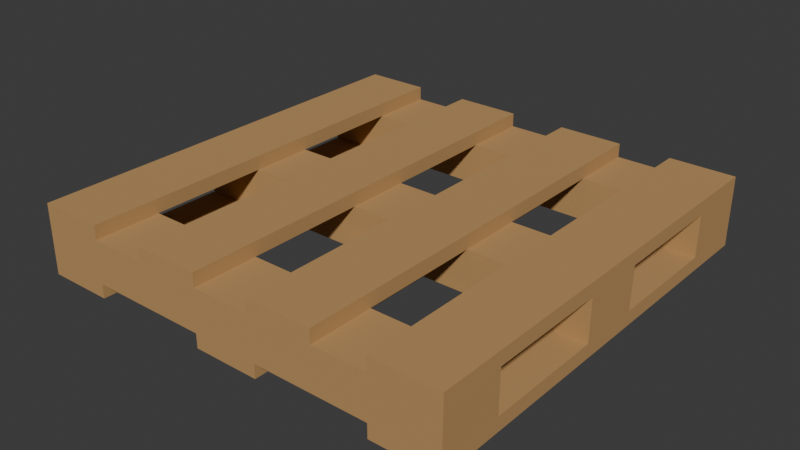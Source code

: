 # Source: pallet.blend  (saved by Blender 4.4.32; exported with 4.5.12 LTS)
import bpy
from mathutils import Matrix  # noqa: F401  (used for matrix-valued properties, if any)

bpy.ops.wm.read_factory_settings(use_empty=True)
scene = bpy.context.scene
scene.name = 'Scene'

# ---- collections
col_collection = bpy.data.collections.new('Collection'); scene.collection.children.link(col_collection)

# ---- materials (node trees are filled in below, after node groups)
mat_wood = bpy.data.materials.new('wood')

# ---- material node trees
mat_wood.use_nodes = True; mat_wood.node_tree.nodes.clear()
_N = mat_wood.node_tree.nodes; _L = mat_wood.node_tree.links
n0 = _N.new('ShaderNodeBsdfPrincipled'); n0.name = 'Principled BSDF'; n0.location = (10, 300)
n0.inputs[0].default_value = (0.4982, 0.2875, 0.11, 1.0)
n0.inputs[2].default_value = 1.0
n1 = _N.new('ShaderNodeOutputMaterial'); n1.name = 'Material Output'; n1.location = (300, 300)
_L.new(n0.outputs[0], n1.inputs[0])
n1.is_active_output = True

# ---- world
world_world = bpy.data.worlds.new('World'); scene.world = world_world
world_world.use_nodes = True; world_world.node_tree.nodes.clear()
_N = world_world.node_tree.nodes; _L = world_world.node_tree.links
n0 = _N.new('ShaderNodeOutputWorld'); n0.name = 'World Output'; n0.location = (300, 300)
n1 = _N.new('ShaderNodeBackground'); n1.name = 'Background'; n1.location = (10, 300)
n1.inputs[0].default_value = (0.05088, 0.05088, 0.05088, 1.0)
_L.new(n1.outputs[0], n0.inputs[0])
n0.is_active_output = True
world_world.color = (0.05088, 0.05088, 0.05088)
world_world.sun_shadow_jitter_overblur = 0.0

# ---- meshes
me_cube_003 = bpy.data.meshes.new('Cube.003')
me_cube_003.from_pydata([(-1.0, -1.0, -3.085), (-1.0, -1.0, 3.085), (-1.0, 1.0, -3.085), (-1.0, 1.0, 3.085), (1.0, -1.0, -3.085), (1.0, -1.0, 3.085), (1.0, 1.0, -3.085), (1.0, 1.0, 3.085), (10.1, -1.0, -3.085), (10.1, -1.0, 3.085), (10.1, 1.0, -3.085), (10.1, 1.0, 3.085), (12.1, -1.0, -3.085), (12.1, -1.0, 3.085), (12.1, 1.0, -3.085), (12.1, 1.0, 3.085), (6.485, -1.0, -3.085), (6.485, -1.0, 3.085), (6.485, 1.0, -3.085), (6.485, 1.0, 3.085), (8.485, -1.0, -3.085), (8.485, -1.0, 3.085), (8.485, 1.0, -3.085), (8.485, 1.0, 3.085), (2.722, -1.0, -3.085), (2.722, -1.0, 3.085), (2.722, 1.0, -3.085), (2.722, 1.0, 3.085), (4.722, -1.0, -3.085), (4.722, -1.0, 3.085), (4.722, 1.0, -3.085), (4.722, 1.0, 3.085), (-1.0, -1.0, -28.0), (-1.0, -1.0, -21.83), (-1.0, 1.0, -28.0), (-1.0, 1.0, -21.83), (1.0, -1.0, -28.0), (1.0, -1.0, -21.83), (1.0, 1.0, -28.0), (1.0, 1.0, -21.83), (4.643, -1.0, -28.0), (4.643, -1.0, -21.83), (4.643, 1.0, -28.0), (4.643, 1.0, -21.83), (6.643, -1.0, -28.0), (6.643, -1.0, -21.83), (6.643, 1.0, -28.0), (6.643, 1.0, -21.83), (10.09, -1.0, -28.0), (10.09, -1.0, -21.83), (10.09, 1.0, -28.0), (10.09, 1.0, -21.83), (12.09, -1.0, -28.0), (12.09, -1.0, -21.83), (12.09, 1.0, -28.0), (12.09, 1.0, -21.83), (-1.0, 0.7, -3.085), (-1.0, 0.7, 3.085), (1.0, 0.7, -3.085), (1.0, 0.7, 3.085), (-1.0, -0.7, -28.0), (-1.0, -0.7, -21.83), (1.0, -0.7, -28.0), (1.0, -0.7, -21.83), (-1.0, -0.694, -3.085), (1.0, -0.694, 3.085), (-1.0, -0.694, 3.085), (1.0, -0.694, -3.085), (-1.0, 0.7025, -21.83), (1.0, 0.7025, -28.0), (-1.0, 0.7025, -28.0), (1.0, 0.7025, -21.83), (10.09, 0.7, -28.0), (10.09, 0.7, -21.83), (12.09, 0.7, -28.0), (12.09, 0.7, -21.83), (10.1, -0.7, -3.085), (10.1, -0.7, 3.085), (12.1, -0.7, -3.085), (12.1, -0.7, 3.085), (10.09, -0.7, -28.0), (12.09, -0.7, -21.83), (10.09, -0.7, -21.83), (12.09, -0.7, -28.0), (10.1, 0.7, 3.085), (12.1, 0.7, -3.085), (10.1, 0.7, -3.085), (12.1, 0.7, 3.085), (-1.0, -0.1364, 3.085), (1.0, -0.1364, -3.085), (-1.0, -0.1364, -3.085), (1.0, -0.1364, 3.085), (-1.0, 0.1563, 3.085), (1.0, 0.1563, -3.085), (-1.0, 0.1563, -3.085), (1.0, 0.1563, 3.085), (-1.0, -0.139, -28.0), (1.0, -0.139, -21.83), (-1.0, -0.139, -21.83), (1.0, -0.139, -28.0), (-1.0, 0.1555, -21.83), (1.0, 0.1555, -28.0), (-1.0, 0.1555, -28.0), (1.0, 0.1555, -21.83), (10.09, -0.14, -21.83), (12.09, -0.14, -28.0), (10.09, -0.14, -28.0), (12.09, -0.14, -21.83), (10.09, 0.154, -21.83), (12.09, 0.154, -28.0), (10.09, 0.154, -28.0), (12.09, 0.154, -21.83), (10.1, 0.1591, -3.085), (12.1, 0.1591, 3.085), (10.1, 0.1591, 3.085), (12.1, 0.1591, -3.085), (10.1, -0.1416, -3.085), (12.1, -0.1416, 3.085), (10.1, -0.1416, 3.085), (12.1, -0.1416, -3.085)], [], [(56, 57, 3, 2), (2, 3, 7, 6), (67, 65, 5, 4), (4, 5, 1, 0), (64, 67, 4, 0), (65, 66, 1, 5), (86, 84, 11, 10), (10, 11, 15, 14), (78, 79, 13, 12), (12, 13, 9, 8), (76, 78, 12, 8), (79, 77, 9, 13), (16, 17, 19, 18), (18, 19, 23, 22), (22, 23, 21, 20), (20, 21, 17, 16), (18, 22, 20, 16), (23, 19, 17, 21), (24, 25, 27, 26), (26, 27, 31, 30), (30, 31, 29, 28), (28, 29, 25, 24), (26, 30, 28, 24), (31, 27, 25, 29), (70, 68, 35, 34), (34, 35, 39, 38), (62, 63, 37, 36), (36, 37, 33, 32), (60, 62, 36, 32), (63, 61, 33, 37), (40, 41, 43, 42), (42, 43, 47, 46), (46, 47, 45, 44), (44, 45, 41, 40), (42, 46, 44, 40), (47, 43, 41, 45), (72, 73, 51, 50), (50, 51, 55, 54), (83, 81, 53, 52), (52, 53, 49, 48), (80, 83, 52, 48), (81, 82, 49, 53), (7, 3, 57, 59), (2, 6, 58, 56), (6, 7, 59, 58), (94, 92, 57, 56), (97, 98, 61, 63), (96, 99, 62, 60), (99, 97, 63, 62), (32, 33, 61, 60), (0, 1, 66, 64), (91, 88, 66, 65), (90, 89, 67, 64), (89, 91, 65, 67), (38, 39, 71, 69), (34, 38, 69, 70), (39, 35, 68, 71), (102, 100, 68, 70), (55, 51, 73, 75), (50, 54, 74, 72), (54, 55, 75, 74), (110, 108, 73, 72), (117, 118, 77, 79), (116, 119, 78, 76), (119, 117, 79, 78), (8, 9, 77, 76), (48, 49, 82, 80), (107, 104, 82, 81), (106, 105, 83, 80), (105, 107, 81, 83), (14, 15, 87, 85), (10, 14, 85, 86), (15, 11, 84, 87), (112, 114, 84, 86), (12, 78, 81, 53), (49, 8, 12, 53), (76, 82, 49, 8), (78, 81, 82, 76), (4, 67, 63, 37), (33, 0, 4, 37), (64, 61, 33, 0), (61, 64, 67, 63), (4, 8, 49, 37), (82, 63, 37, 49), (67, 76, 8, 4), (67, 76, 82, 63), (55, 14, 85, 75), (55, 14, 10, 51), (86, 73, 51, 10), (86, 73, 75, 85), (2, 56, 68, 35), (39, 6, 2, 35), (71, 58, 6, 39), (58, 71, 68, 56), (58, 86, 73, 71), (73, 71, 39, 51), (58, 86, 10, 6), (6, 10, 51, 39), (93, 95, 91, 89), (94, 93, 89, 90), (95, 92, 88, 91), (64, 66, 88, 90), (59, 57, 92, 95), (56, 58, 93, 94), (58, 59, 95, 93), (90, 88, 92, 94), (60, 61, 98, 96), (101, 103, 97, 99), (102, 101, 99, 96), (103, 100, 98, 97), (71, 68, 100, 103), (70, 69, 101, 102), (69, 71, 103, 101), (96, 98, 100, 102), (109, 111, 107, 105), (110, 109, 105, 106), (111, 108, 104, 107), (80, 82, 104, 106), (75, 73, 108, 111), (72, 74, 109, 110), (74, 75, 111, 109), (106, 104, 108, 110), (116, 118, 114, 112), (85, 87, 113, 115), (86, 85, 115, 112), (87, 84, 114, 113), (76, 77, 118, 116), (115, 113, 117, 119), (112, 115, 119, 116), (113, 114, 118, 117), (100, 98, 90, 94), (89, 97, 98, 90), (93, 103, 100, 94), (89, 116, 104, 97), (116, 89, 93, 112), (108, 103, 97, 104), (103, 93, 112, 108), (108, 112, 115, 111), (104, 116, 119, 107), (115, 111, 107, 119)])
_uv = me_cube_003.uv_layers.new(name='UVMap')
_uv.uv.foreach_set('vector', [0.375, 0.2125, 0.625, 0.2125, 0.625, 0.25, 0.375, 0.25, 0.375, 0.25, 0.625, 0.25, 0.625, 0.5, 0.375, 0.5, 0.375, 0.7117, 0.625, 0.7118, 0.625, 0.75, 0.375, 0.75, 0.375, 0.75, 0.625, 0.75, 0.625, 1.0, 0.375, 1.0, 0.125, 0.7118, 0.375, 0.7117, 0.375, 0.75, 0.125, 0.75, 0.625, 0.7118, 0.875, 0.7118, 0.875, 0.75, 0.625, 0.75, 0.375, 0.2125, 0.625, 0.2125, 0.625, 0.25, 0.375, 0.25, 0.375, 0.25, 0.625, 0.25, 0.625, 0.5, 0.375, 0.5, 0.375, 0.7125, 0.625, 0.7125, 0.625, 0.75, 0.375, 0.75, 0.375, 0.75, 0.625, 0.75, 0.625, 1.0, 0.375, 1.0, 0.125, 0.7125, 0.375, 0.7125, 0.375, 0.75, 0.125, 0.75, 0.625, 0.7125, 0.875, 0.7125, 0.875, 0.75, 0.625, 0.75, 0.375, 0.0, 0.625, 0.0, 0.625, 0.25, 0.375, 0.25, 0.375, 0.25, 0.625, 0.25, 0.625, 0.5, 0.375, 0.5, 0.375, 0.5, 0.625, 0.5, 0.625, 0.75, 0.375, 0.75, 0.375, 0.75, 0.625, 0.75, 0.625, 1.0, 0.375, 1.0, 0.125, 0.5, 0.375, 0.5, 0.375, 0.75, 0.125, 0.75, 0.625, 0.5, 0.875, 0.5, 0.875, 0.75, 0.625, 0.75, 0.375, 0.0, 0.625, 0.0, 0.625, 0.25, 0.375, 0.25, 0.375, 0.25, 0.625, 0.25, 0.625, 0.5, 0.375, 0.5, 0.375, 0.5, 0.625, 0.5, 0.625, 0.75, 0.375, 0.75, 0.375, 0.75, 0.625, 0.75, 0.625, 1.0, 0.375, 1.0, 0.125, 0.5, 0.375, 0.5, 0.375, 0.75, 0.125, 0.75, 0.625, 0.5, 0.875, 0.5, 0.875, 0.75, 0.625, 0.75, 0.375, 0.2128, 0.625, 0.2128, 0.625, 0.25, 0.375, 0.25, 0.375, 0.25, 0.625, 0.25, 0.625, 0.5, 0.375, 0.5, 0.375, 0.7125, 0.625, 0.7125, 0.625, 0.75, 0.375, 0.75, 0.375, 0.75, 0.625, 0.75, 0.625, 1.0, 0.375, 1.0, 0.125, 0.7125, 0.375, 0.7125, 0.375, 0.75, 0.125, 0.75, 0.625, 0.7125, 0.875, 0.7125, 0.875, 0.75, 0.625, 0.75, 0.375, 0.0, 0.625, 0.0, 0.625, 0.25, 0.375, 0.25, 0.375, 0.25, 0.625, 0.25, 0.625, 0.5, 0.375, 0.5, 0.375, 0.5, 0.625, 0.5, 0.625, 0.75, 0.375, 0.75, 0.375, 0.75, 0.625, 0.75, 0.625, 1.0, 0.375, 1.0, 0.125, 0.5, 0.375, 0.5, 0.375, 0.75, 0.125, 0.75, 0.625, 0.5, 0.875, 0.5, 0.875, 0.75, 0.625, 0.75, 0.375, 0.2125, 0.625, 0.2125, 0.625, 0.25, 0.375, 0.25, 0.375, 0.25, 0.625, 0.25, 0.625, 0.5, 0.375, 0.5, 0.375, 0.7125, 0.625, 0.7125, 0.625, 0.75, 0.375, 0.75, 0.375, 0.75, 0.625, 0.75, 0.625, 1.0, 0.375, 1.0, 0.125, 0.7125, 0.375, 0.7125, 0.375, 0.75, 0.125, 0.75, 0.625, 0.7125, 0.875, 0.7125, 0.875, 0.75, 0.625, 0.75, 0.625, 0.5, 0.875, 0.5, 0.875, 0.5375, 0.625, 0.5375, 0.125, 0.5, 0.375, 0.5, 0.375, 0.5375, 0.125, 0.5375, 0.375, 0.5, 0.625, 0.5, 0.625, 0.5375, 0.375, 0.5375, 0.375, 0.1445, 0.625, 0.1445, 0.625, 0.2125, 0.375, 0.2125, 0.625, 0.6424, 0.875, 0.6424, 0.875, 0.7125, 0.625, 0.7125, 0.125, 0.6424, 0.375, 0.6424, 0.375, 0.7125, 0.125, 0.7125, 0.375, 0.6424, 0.625, 0.6424, 0.625, 0.7125, 0.375, 0.7125, 0.375, 0.0, 0.625, 0.0, 0.625, 0.0375, 0.375, 0.0375, 0.375, 0.0, 0.625, 0.0, 0.625, 0.03825, 0.375, 0.03825, 0.625, 0.6421, 0.875, 0.6421, 0.875, 0.7118, 0.625, 0.7118, 0.125, 0.6421, 0.375, 0.642, 0.375, 0.7117, 0.125, 0.7118, 0.375, 0.642, 0.625, 0.6421, 0.625, 0.7118, 0.375, 0.7117, 0.375, 0.5, 0.625, 0.5, 0.625, 0.5372, 0.375, 0.5372, 0.125, 0.5, 0.375, 0.5, 0.375, 0.5372, 0.125, 0.5372, 0.625, 0.5, 0.875, 0.5, 0.875, 0.5372, 0.625, 0.5372, 0.375, 0.1444, 0.625, 0.1444, 0.625, 0.2128, 0.375, 0.2128, 0.625, 0.5, 0.875, 0.5, 0.875, 0.5375, 0.625, 0.5375, 0.125, 0.5, 0.375, 0.5, 0.375, 0.5375, 0.125, 0.5375, 0.375, 0.5, 0.625, 0.5, 0.625, 0.5375, 0.375, 0.5375, 0.375, 0.1442, 0.625, 0.1443, 0.625, 0.2125, 0.375, 0.2125, 0.625, 0.6427, 0.875, 0.6427, 0.875, 0.7125, 0.625, 0.7125, 0.125, 0.6427, 0.375, 0.6427, 0.375, 0.7125, 0.125, 0.7125, 0.375, 0.6427, 0.625, 0.6427, 0.625, 0.7125, 0.375, 0.7125, 0.375, 0.0, 0.625, 0.0, 0.625, 0.0375, 0.375, 0.0375, 0.375, 0.0, 0.625, 0.0, 0.625, 0.0375, 0.375, 0.0375, 0.625, 0.6425, 0.875, 0.6425, 0.875, 0.7125, 0.625, 0.7125, 0.125, 0.6425, 0.375, 0.6425, 0.375, 0.7125, 0.125, 0.7125, 0.375, 0.6425, 0.625, 0.6425, 0.625, 0.7125, 0.375, 0.7125, 0.375, 0.5, 0.625, 0.5, 0.625, 0.5375, 0.375, 0.5375, 0.125, 0.5, 0.375, 0.5, 0.375, 0.5375, 0.125, 0.5375, 0.625, 0.5, 0.875, 0.5, 0.875, 0.5375, 0.625, 0.5375, 0.375, 0.1449, 0.625, 0.1449, 0.625, 0.2125, 0.375, 0.2125, 0.375, 0.75, 0.375, 0.7125, 0.625, 0.7125, 0.625, 0.75, 0.0, 0.0, 0.0, 0.0, 0.0, 0.0, 0.0, 0.0, 0.0, 0.0, 0.0, 0.0, 0.0, 0.0, 0.0, 0.0, 0.0, 0.0, 0.0, 0.0, 0.0, 0.0, 0.0, 0.0, 0.375, 0.75, 0.375, 0.7117, 0.625, 0.7125, 0.625, 0.75, 0.0, 0.0, 0.0, 0.0, 0.0, 0.0, 0.0, 0.0, 0.0, 0.0, 0.0, 0.0, 0.0, 0.0, 0.0, 0.0, 0.0, 0.0, 0.0, 0.0, 0.0, 0.0, 0.0, 0.0, 0.375, 0.75, 0.0, 0.0, 0.0, 0.0, 0.625, 0.75, 0.0, 0.0, 0.0, 0.0, 0.0, 0.0, 0.0, 0.0, 0.0, 0.0, 0.0, 0.0, 0.0, 0.0, 0.0, 0.0, 0.0, 0.0, 0.0, 0.0, 0.0, 0.0, 0.0, 0.0, 0.625, 0.5, 0.375, 0.5, 0.375, 0.5375, 0.625, 0.5375, 0.0, 0.0, 0.0, 0.0, 0.0, 0.0, 0.0, 0.0, 0.0, 0.0, 0.0, 0.0, 0.0, 0.0, 0.0, 0.0, 0.0, 0.0, 0.0, 0.0, 0.0, 0.0, 0.0, 0.0, 0.375, 0.25, 0.375, 0.2125, 0.625, 0.2128, 0.625, 0.25, 0.0, 0.0, 0.0, 0.0, 0.0, 0.0, 0.0, 0.0, 0.0, 0.0, 0.0, 0.0, 0.0, 0.0, 0.0, 0.0, 0.0, 0.0, 0.0, 0.0, 0.0, 0.0, 0.0, 0.0, 0.0, 0.0, 0.0, 0.0, 0.0, 0.0, 0.0, 0.0, 0.0, 0.0, 0.0, 0.0, 0.0, 0.0, 0.0, 0.0, 0.0, 0.0, 0.0, 0.0, 0.0, 0.0, 0.0, 0.0, 0.0, 0.0, 0.0, 0.0, 0.0, 0.0, 0.0, 0.0, 0.375, 0.6055, 0.625, 0.6055, 0.625, 0.6421, 0.375, 0.642, 0.125, 0.6055, 0.375, 0.6055, 0.375, 0.642, 0.125, 0.6421, 0.625, 0.6055, 0.875, 0.6055, 0.875, 0.6421, 0.625, 0.6421, 0.375, 0.03825, 0.625, 0.03825, 0.625, 0.108, 0.375, 0.108, 0.625, 0.5375, 0.875, 0.5375, 0.875, 0.6055, 0.625, 0.6055, 0.125, 0.5375, 0.375, 0.5375, 0.375, 0.6055, 0.125, 0.6055, 0.375, 0.5375, 0.625, 0.5375, 0.625, 0.6055, 0.375, 0.6055, 0.375, 0.108, 0.625, 0.108, 0.625, 0.1445, 0.375, 0.1445, 0.375, 0.0375, 0.625, 0.0375, 0.625, 0.1076, 0.375, 0.1076, 0.375, 0.6056, 0.625, 0.6056, 0.625, 0.6424, 0.375, 0.6424, 0.125, 0.6056, 0.375, 0.6056, 0.375, 0.6424, 0.125, 0.6424, 0.625, 0.6056, 0.875, 0.6056, 0.875, 0.6424, 0.625, 0.6424, 0.625, 0.5372, 0.875, 0.5372, 0.875, 0.6056, 0.625, 0.6056, 0.125, 0.5372, 0.375, 0.5372, 0.375, 0.6056, 0.125, 0.6056, 0.375, 0.5372, 0.625, 0.5372, 0.625, 0.6056, 0.375, 0.6056, 0.375, 0.1076, 0.625, 0.1076, 0.625, 0.1444, 0.375, 0.1444, 0.375, 0.6057, 0.625, 0.6058, 0.625, 0.6425, 0.375, 0.6425, 0.125, 0.6058, 0.375, 0.6057, 0.375, 0.6425, 0.125, 0.6425, 0.625, 0.6058, 0.875, 0.6058, 0.875, 0.6425, 0.625, 0.6425, 0.375, 0.0375, 0.625, 0.0375, 0.625, 0.1075, 0.375, 0.1075, 0.625, 0.5375, 0.875, 0.5375, 0.875, 0.6058, 0.625, 0.6058, 0.125, 0.5375, 0.375, 0.5375, 0.375, 0.6057, 0.125, 0.6058, 0.375, 0.5375, 0.625, 0.5375, 0.625, 0.6058, 0.375, 0.6057, 0.375, 0.1075, 0.625, 0.1075, 0.625, 0.1443, 0.375, 0.1442, 0.375, 0.1073, 0.625, 0.1073, 0.625, 0.1449, 0.375, 0.1449, 0.375, 0.5375, 0.625, 0.5375, 0.625, 0.6051, 0.375, 0.6051, 0.125, 0.5375, 0.375, 0.5375, 0.375, 0.6051, 0.125, 0.6051, 0.625, 0.5375, 0.875, 0.5375, 0.875, 0.6051, 0.625, 0.6051, 0.375, 0.0375, 0.625, 0.0375, 0.625, 0.1073, 0.375, 0.1073, 0.375, 0.6051, 0.625, 0.6051, 0.625, 0.6427, 0.375, 0.6427, 0.125, 0.6051, 0.375, 0.6051, 0.375, 0.6427, 0.125, 0.6427, 0.625, 0.6051, 0.875, 0.6051, 0.875, 0.6427, 0.625, 0.6427, 0.875, 0.6056, 0.875, 0.6424, 0.125, 0.6421, 0.125, 0.6055, 0.0, 0.0, 0.0, 0.0, 0.0, 0.0, 0.0, 0.0, 0.0, 0.0, 0.0, 0.0, 0.0, 0.0, 0.0, 0.0, 0.0, 0.0, 0.0, 0.0, 0.0, 0.0, 0.0, 0.0, 0.0, 0.0, 0.0, 0.0, 0.0, 0.0, 0.0, 0.0, 0.0, 0.0, 0.0, 0.0, 0.0, 0.0, 0.0, 0.0, 0.0, 0.0, 0.0, 0.0, 0.0, 0.0, 0.0, 0.0, 0.0, 0.0, 0.0, 0.0, 0.0, 0.0, 0.0, 0.0, 0.0, 0.0, 0.0, 0.0, 0.0, 0.0, 0.0, 0.0, 0.0, 0.0, 0.0, 0.0, 0.0, 0.0, 0.0, 0.0])
me_cube_003.materials.append(mat_wood)
me_cube_003.update()

# ---- objects
ob_pallet = bpy.data.objects.new('pallet', me_cube_003)

# ---- transforms, parenting, visibility, modifiers, constraints
ob_pallet.location = (-0.85, 0.0, 0.0)
ob_pallet.scale = (0.1531, 1.0, 0.0105)

# ---- collection membership
col_collection.objects.link(ob_pallet)

# ---- scene / render settings (as saved in the file)
scene.frame_start = 1; scene.frame_end = 250; scene.frame_set(1)
scene.render.engine = 'BLENDER_EEVEE_NEXT'
bpy.context.view_layer.update()

# ---- added for rendering (the .blend has no active camera and no usable light): camera, sun
cam_auto = bpy.data.cameras.new('AutoCamera')
cam_auto.lens = 50.0
cam_auto.sensor_width = 36.0
cam_auto.clip_end = 1000.0
ob_auto_camera = bpy.data.objects.new('AutoCamera', cam_auto)
scene.collection.objects.link(ob_auto_camera)
ob_auto_camera.location = (2.63783, -3.16563, 1.97964)
ob_auto_camera.rotation_euler = (1.09748, -7.21219e-08, 0.694738)
scene.camera = ob_auto_camera
light_auto_sun = bpy.data.lights.new('AutoSun', 'SUN')
light_auto_sun.energy = 3.0
light_auto_sun.angle = 0.0523599
ob_auto_sun = bpy.data.objects.new('AutoSun', light_auto_sun)
scene.collection.objects.link(ob_auto_sun)
ob_auto_sun.rotation_euler = (0.872665, 0.174533, 0.523599)
bpy.context.view_layer.update()
